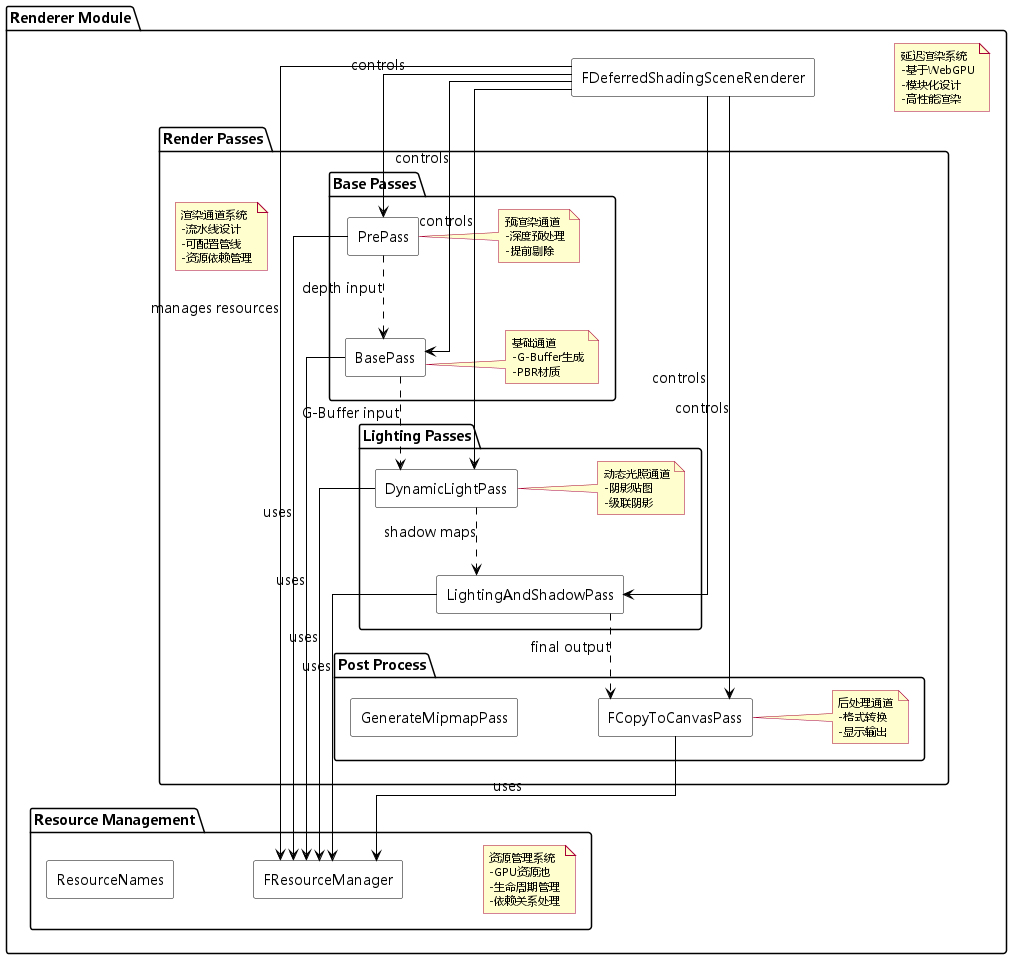

The diagram above was rendered by PlantUML. Its source (embedded in the PNG):
@startuml Renderer Module Structure

' 设置支持中文的字体
skinparam defaultFontName "Microsoft YaHei"
skinparam backgroundColor white
skinparam sequenceMessageAlign center
skinparam ParticipantPadding 20
skinparam BoxPadding 10
skinparam handwritten false
skinparam defaultFontSize 14

' 其他字体相关设置
skinparam note {
    FontName "Microsoft YaHei"
    FontSize 12
}

skinparam legend {
    FontName "Microsoft YaHei"
    FontSize 12
}

' 其他通用样式设置
skinparam component {
    BackgroundColor white
    BorderColor black
    ArrowColor black
}

skinparam NoteBackgroundColor #FEFECE
skinparam NoteBorderColor #A80036
skinparam NoteFontSize 11

' 设置样式
skinparam componentStyle rectangle
skinparam linetype ortho
skinparam nodesep 80
skinparam ranksep 60

package "Renderer Module" {
    note as N1
        延迟渲染系统
        -基于WebGPU
        -模块化设计
        -高性能渲染
    end note
    
    [FDeferredShadingSceneRenderer] as DeferredRenderer
    
    package "Render Passes" {
        note as N2
            渲染通道系统
            -流水线设计
            -可配置管线
            -资源依赖管理
        end note

        package "Base Passes" {
            [PrePass]
            [BasePass]
            note right of PrePass
                预渲染通道
                -深度预处理
                -提前剔除
            end note
            
            note right of BasePass
                基础通道
                -G-Buffer生成
                -PBR材质
            end note
        }

        package "Lighting Passes" {
            [DynamicLightPass]
            [LightingAndShadowPass]
            note right of DynamicLightPass
                动态光照通道
                -阴影贴图
                -级联阴影
            end note
        }

        package "Post Process" {
            [GenerateMipmapPass]
            [FCopyToCanvasPass]
            note right of FCopyToCanvasPass
                后处理通道
                -格式转换
                -显示输出
            end note
        }
    }

    package "Resource Management" {
        note as N3
            资源管理系统
            -GPU资源池
            -生命周期管理
            -依赖关系处理
        end note
        
        [FResourceManager]
        [ResourceNames]
    }
}

' 渲染通道依赖关系
PrePass ..> BasePass : depth input
BasePass ..> DynamicLightPass : G-Buffer input
DynamicLightPass ..> LightingAndShadowPass : shadow maps
LightingAndShadowPass ..> FCopyToCanvasPass : final output

' 资源管理依赖
DeferredRenderer --> FResourceManager : manages resources
PrePass --> FResourceManager : uses
BasePass --> FResourceManager : uses
DynamicLightPass --> FResourceManager : uses
LightingAndShadowPass --> FResourceManager : uses
FCopyToCanvasPass --> FResourceManager : uses

' 渲染器控制
DeferredRenderer --> PrePass : controls
DeferredRenderer --> BasePass : controls
DeferredRenderer --> DynamicLightPass : controls
DeferredRenderer --> LightingAndShadowPass : controls
DeferredRenderer --> FCopyToCanvasPass : controls

@enduml